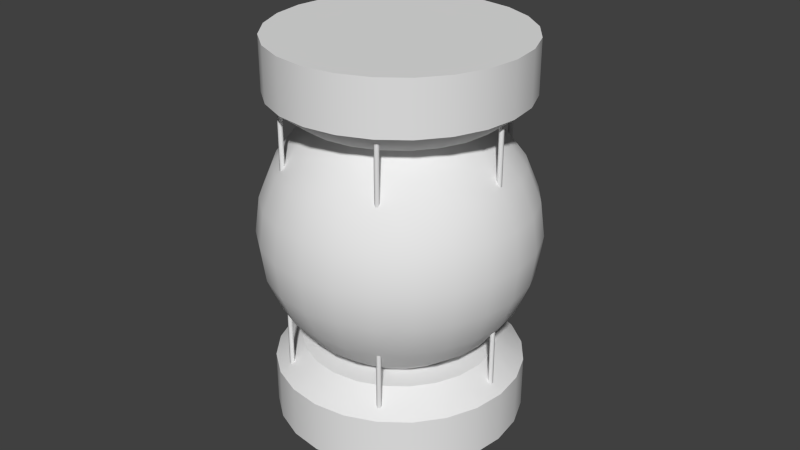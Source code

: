 # Source: spectro.blend  (saved by Blender 2.69.0; exported with 4.5.12 LTS)
import bpy
from mathutils import Matrix  # noqa: F401  (used for matrix-valued properties, if any)

bpy.ops.wm.read_factory_settings(use_empty=True)
scene = bpy.context.scene
scene.name = 'Scene'

# ---- collections
col_collection_1 = bpy.data.collections.new('Collection 1'); scene.collection.children.link(col_collection_1)

# ---- world
world_world = bpy.data.worlds.new('World'); scene.world = world_world
world_world.color = (0.05088, 0.05088, 0.05088)
world_world.use_sun_shadow = False
world_world.sun_shadow_jitter_overblur = 0.0
world_world.cycles.sampling_method = 'MANUAL'
world_world.cycles.sample_map_resolution = 256

# ---- meshes
me_cylinder_004 = bpy.data.meshes.new('Cylinder.004')
me_cylinder_004.from_pydata([(0.9, 0.02, -1.25), (0.9, 0.02, 1.25), (0.9173, 0.01, -1.25), (0.9173, 0.01, 1.25), (0.9173, -0.01, -1.25), (0.9173, -0.01, 1.25), (0.9, -0.02, -1.25), (0.9, -0.02, 1.25), (0.8827, -0.01, -1.25), (0.8827, -0.01, 1.25), (0.8827, 0.01, -1.25), (0.8827, 0.01, 1.25)], [], [(0, 1, 3, 2), (2, 3, 5, 4), (4, 5, 7, 6), (6, 7, 9, 8), (10, 11, 1, 0), (8, 9, 11, 10)])
me_cylinder_004.polygons.foreach_set('use_smooth', [True] * 6)
_uv = me_cylinder_004.uv_layers.new(name='UV coord')
_uv.uv.foreach_set('vector', [0.05153, 0.6973, 0.9644, 0.7217, 0.9643, 0.723, 0.0515, 0.6987, 0.0515, 0.6987, 0.9643, 0.723, 0.9642, 0.7255, 0.05143, 0.7012, 0.05143, 0.7012, 0.9642, 0.7255, 0.9642, 0.7268, 0.0514, 0.7025, 0.0514, 0.7025, 0.9642, 0.7268, 0.9642, 0.7256, 0.05143, 0.7012, 0.0515, 0.6986, 0.9643, 0.7229, 0.9644, 0.7217, 0.05153, 0.6973, 0.05143, 0.7012, 0.9642, 0.7256, 0.9643, 0.7229, 0.0515, 0.6986])
me_cylinder_004.use_remesh_preserve_volume = False
me_cylinder_004.use_remesh_preserve_attributes = False
me_cylinder_004.use_mirror_vertex_groups = False
me_cylinder_004.update()
me_cylinder_003 = bpy.data.meshes.new('Cylinder.003')
me_cylinder_003.from_pydata([(4.381e-09, 0.7795, 0.9526), (0.0, 1.0, 1.12), (0.2018, 0.753, 0.9526), (0.2588, 0.9659, 1.12), (0.3898, 0.6751, 0.9526), (0.5, 0.866, 1.12), (0.5512, 0.5512, 0.9526), (0.7071, 0.7071, 1.12), (0.6751, 0.3898, 0.9526), (0.866, 0.5, 1.12), (0.753, 0.2018, 0.9526), (0.9659, 0.2588, 1.12), (0.7795, 3.093e-08, 0.9526), (1.0, 7.55e-08, 1.12), (0.753, -0.2018, 0.9526), (0.9659, -0.2588, 1.12), (0.6751, -0.3898, 0.9526), (0.866, -0.5, 1.12), (0.5512, -0.5512, 0.9526), (0.7071, -0.7071, 1.12), (0.3898, -0.6751, 0.9526), (0.5, -0.866, 1.12), (0.2018, -0.753, 0.9526), (0.2588, -0.9659, 1.12), (3.079e-07, -0.7795, 0.9526), (3.894e-07, -1.0, 1.12), (-0.2018, -0.753, 0.9526), (-0.2588, -0.9659, 1.12), (-0.3898, -0.6751, 0.9526), (-0.5, -0.866, 1.12), (-0.5512, -0.5512, 0.9526), (-0.7071, -0.7071, 1.12), (-0.6751, -0.3898, 0.9526), (-0.866, -0.5, 1.12), (-0.753, -0.2018, 0.9526), (-0.9659, -0.2588, 1.12), (-0.7795, -3.903e-07, 0.9526), (-1.0, -4.649e-07, 1.12), (-0.753, 0.2018, 0.9526), (-0.9659, 0.2588, 1.12), (-0.6751, 0.3898, 0.9526), (-0.866, 0.5, 1.12), (-0.5512, 0.5512, 0.9526), (-0.7071, 0.7071, 1.12), (-0.3898, 0.6751, 0.9526), (-0.5, 0.866, 1.12), (-0.2018, 0.753, 0.9526), (-0.2588, 0.9659, 1.12), (-2.235e-08, 1.0, 1.543), (0.2588, 0.9659, 1.543), (0.5, 0.866, 1.543), (0.7071, 0.7071, 1.543), (0.866, 0.5, 1.543), (0.9659, 0.2588, 1.543), (1.0, 7.55e-08, 1.543), (0.9659, -0.2588, 1.543), (0.866, -0.5, 1.543), (0.7071, -0.7071, 1.543), (0.5, -0.866, 1.543), (0.2588, -0.9659, 1.543), (3.671e-07, -1.0, 1.543), (-0.2588, -0.9659, 1.543), (-0.5, -0.866, 1.543), (-0.7071, -0.7071, 1.543), (-0.866, -0.5, 1.543), (-0.9659, -0.2588, 1.543), (-1.0, -4.649e-07, 1.543), (-0.9659, 0.2588, 1.543), (-0.866, 0.5, 1.543), (-0.7071, 0.7071, 1.543), (-0.5, 0.866, 1.543), (-0.2588, 0.9659, 1.543), (4.381e-09, 0.7795, -0.9526), (0.0, 1.0, -1.12), (0.2018, 0.753, -0.9526), (0.2588, 0.9659, -1.12), (0.3898, 0.6751, -0.9526), (0.5, 0.866, -1.12), (0.5512, 0.5512, -0.9526), (0.7071, 0.7071, -1.12), (0.6751, 0.3898, -0.9526), (0.866, 0.5, -1.12), (0.753, 0.2018, -0.9526), (0.9659, 0.2588, -1.12), (0.7795, 3.093e-08, -0.9526), (1.0, 7.55e-08, -1.12), (0.753, -0.2018, -0.9526), (0.9659, -0.2588, -1.12), (0.6751, -0.3898, -0.9526), (0.866, -0.5, -1.12), (0.5512, -0.5512, -0.9526), (0.7071, -0.7071, -1.12), (0.3898, -0.6751, -0.9526), (0.5, -0.866, -1.12), (0.2018, -0.753, -0.9526), (0.2588, -0.9659, -1.12), (3.079e-07, -0.7795, -0.9526), (3.894e-07, -1.0, -1.12), (-0.2018, -0.753, -0.9526), (-0.2588, -0.9659, -1.12), (-0.3898, -0.6751, -0.9526), (-0.5, -0.866, -1.12), (-0.5512, -0.5512, -0.9526), (-0.7071, -0.7071, -1.12), (-0.6751, -0.3898, -0.9526), (-0.866, -0.5, -1.12), (-0.753, -0.2018, -0.9526), (-0.9659, -0.2588, -1.12), (-0.7795, -3.903e-07, -0.9526), (-1.0, -4.649e-07, -1.12), (-0.753, 0.2018, -0.9526), (-0.9659, 0.2588, -1.12), (-0.6751, 0.3898, -0.9526), (-0.866, 0.5, -1.12), (-0.5512, 0.5512, -0.9526), (-0.7071, 0.7071, -1.12), (-0.3898, 0.6751, -0.9526), (-0.5, 0.866, -1.12), (-0.2018, 0.753, -0.9526), (-0.2588, 0.9659, -1.12), (-2.235e-08, 1.0, -1.543), (0.2588, 0.9659, -1.543), (0.5, 0.866, -1.543), (0.7071, 0.7071, -1.543), (0.866, 0.5, -1.543), (0.9659, 0.2588, -1.543), (1.0, 7.55e-08, -1.543), (0.9659, -0.2588, -1.543), (0.866, -0.5, -1.543), (0.7071, -0.7071, -1.543), (0.5, -0.866, -1.543), (0.2588, -0.9659, -1.543), (3.671e-07, -1.0, -1.543), (-0.2588, -0.9659, -1.543), (-0.5, -0.866, -1.543), (-0.7071, -0.7071, -1.543), (-0.866, -0.5, -1.543), (-0.9659, -0.2588, -1.543), (-1.0, -4.649e-07, -1.543), (-0.9659, 0.2588, -1.543), (-0.866, 0.5, -1.543), (-0.7071, 0.7071, -1.543), (-0.5, 0.866, -1.543), (-0.2588, 0.9659, -1.543)], [], [(0, 1, 3, 2), (2, 3, 5, 4), (4, 5, 7, 6), (6, 7, 9, 8), (8, 9, 11, 10), (10, 11, 13, 12), (12, 13, 15, 14), (14, 15, 17, 16), (16, 17, 19, 18), (18, 19, 21, 20), (20, 21, 23, 22), (22, 23, 25, 24), (24, 25, 27, 26), (26, 27, 29, 28), (28, 29, 31, 30), (30, 31, 33, 32), (32, 33, 35, 34), (34, 35, 37, 36), (36, 37, 39, 38), (38, 39, 41, 40), (40, 41, 43, 42), (42, 43, 45, 44), (7, 5, 50, 51), (46, 47, 1, 0), (44, 45, 47, 46), (0, 2, 4, 6, 8, 10, 12, 14, 16, 18, 20, 22, 24, 26, 28, 30, 32, 34, 36, 38, 40, 42, 44, 46), (49, 48, 71, 70, 69, 68, 67, 66, 65, 64, 63, 62, 61, 60, 59, 58, 57, 56, 55, 54, 53, 52, 51, 50), (29, 27, 61, 62), (35, 33, 64, 65), (13, 11, 53, 54), (41, 39, 67, 68), (19, 17, 56, 57), (47, 45, 70, 71), (25, 23, 59, 60), (9, 7, 51, 52), (31, 29, 62, 63), (37, 35, 65, 66), (15, 13, 54, 55), (43, 41, 68, 69), (21, 19, 57, 58), (1, 47, 71, 48), (5, 3, 49, 50), (27, 25, 60, 61), (11, 9, 52, 53), (33, 31, 63, 64), (39, 37, 66, 67), (3, 1, 48, 49), (17, 15, 55, 56), (45, 43, 69, 70), (23, 21, 58, 59), (72, 74, 75, 73), (74, 76, 77, 75), (76, 78, 79, 77), (78, 80, 81, 79), (80, 82, 83, 81), (82, 84, 85, 83), (84, 86, 87, 85), (86, 88, 89, 87), (88, 90, 91, 89), (90, 92, 93, 91), (92, 94, 95, 93), (94, 96, 97, 95), (96, 98, 99, 97), (98, 100, 101, 99), (100, 102, 103, 101), (102, 104, 105, 103), (104, 106, 107, 105), (106, 108, 109, 107), (108, 110, 111, 109), (110, 112, 113, 111), (112, 114, 115, 113), (114, 116, 117, 115), (79, 123, 122, 77), (118, 72, 73, 119), (116, 118, 119, 117), (72, 118, 116, 114, 112, 110, 108, 106, 104, 102, 100, 98, 96, 94, 92, 90, 88, 86, 84, 82, 80, 78, 76, 74), (121, 122, 123, 124, 125, 126, 127, 128, 129, 130, 131, 132, 133, 134, 135, 136, 137, 138, 139, 140, 141, 142, 143, 120), (101, 134, 133, 99), (107, 137, 136, 105), (85, 126, 125, 83), (113, 140, 139, 111), (91, 129, 128, 89), (119, 143, 142, 117), (97, 132, 131, 95), (81, 124, 123, 79), (103, 135, 134, 101), (109, 138, 137, 107), (87, 127, 126, 85), (115, 141, 140, 113), (93, 130, 129, 91), (73, 120, 143, 119), (77, 122, 121, 75), (99, 133, 132, 97), (83, 125, 124, 81), (105, 136, 135, 103), (111, 139, 138, 109), (75, 121, 120, 73), (89, 128, 127, 87), (117, 142, 141, 115), (95, 131, 130, 93)])
me_cylinder_003.polygons.foreach_set('use_smooth', [True] * 100)
_uv = me_cylinder_003.uv_layers.new(name='UVMap')
_uv.uv.foreach_set('vector', [0.7449, 0.7391, 0.7192, 0.7053, 0.755, 0.6844, 0.7711, 0.7237, 0.7711, 0.7237, 0.755, 0.6844, 0.795, 0.6735, 0.8004, 0.7156, 0.8004, 0.7156, 0.795, 0.6735, 0.8364, 0.6734, 0.8307, 0.7154, 0.8307, 0.7154, 0.8364, 0.6734, 0.8764, 0.684, 0.86, 0.7231, 0.86, 0.7231, 0.8764, 0.684, 0.9123, 0.7047, 0.8863, 0.7382, 0.8863, 0.7382, 0.9123, 0.7047, 0.9416, 0.734, 0.9077, 0.7597, 0.9077, 0.7597, 0.9416, 0.734, 0.9624, 0.77, 0.923, 0.786, 0.923, 0.786, 0.9624, 0.77, 0.9731, 0.8101, 0.9309, 0.8154, 0.9309, 0.8154, 0.9731, 0.8101, 0.9731, 0.8517, 0.9309, 0.8458, 0.9309, 0.8458, 0.9731, 0.8517, 0.9624, 0.8918, 0.9231, 0.8753, 0.9231, 0.8753, 0.9624, 0.8918, 0.9416, 0.9279, 0.9079, 0.9017, 0.9079, 0.9017, 0.9416, 0.9279, 0.9121, 0.9573, 0.8864, 0.9233, 0.8864, 0.9233, 0.9121, 0.9573, 0.8761, 0.9781, 0.8601, 0.9386, 0.8601, 0.9386, 0.8761, 0.9781, 0.8359, 0.9888, 0.8306, 0.9466, 0.8306, 0.9466, 0.8359, 0.9888, 0.7944, 0.9888, 0.8002, 0.9466, 0.8002, 0.9466, 0.7944, 0.9888, 0.7542, 0.978, 0.7708, 0.9388, 0.7708, 0.9388, 0.7542, 0.978, 0.7183, 0.9572, 0.7445, 0.9237, 0.7445, 0.9237, 0.7183, 0.9572, 0.689, 0.9278, 0.723, 0.9022, 0.723, 0.9022, 0.689, 0.9278, 0.6684, 0.8918, 0.7078, 0.8759, 0.7078, 0.8759, 0.6684, 0.8918, 0.6579, 0.8517, 0.7, 0.8466, 0.7, 0.8466, 0.6579, 0.8517, 0.6582, 0.8102, 0.7001, 0.8163, 0.7001, 0.8163, 0.6582, 0.8102, 0.6691, 0.7703, 0.7081, 0.787, 0.3775, 0.381, 0.4167, 0.381, 0.4167, 0.5177, 0.3775, 0.5177, 0.7235, 0.7608, 0.6899, 0.7347, 0.7192, 0.7053, 0.7449, 0.7391, 0.7081, 0.787, 0.6691, 0.7703, 0.6899, 0.7347, 0.7235, 0.7608, 0.7449, 0.7391, 0.7711, 0.7237, 0.8004, 0.7156, 0.8307, 0.7154, 0.86, 0.7231, 0.8863, 0.7382, 0.9077, 0.7597, 0.923, 0.786, 0.9309, 0.8154, 0.9309, 0.8458, 0.9231, 0.8753, 0.9079, 0.9017, 0.8864, 0.9233, 0.8601, 0.9386, 0.8306, 0.9466, 0.8002, 0.9466, 0.7708, 0.9388, 0.7445, 0.9237, 0.723, 0.9022, 0.7078, 0.8759, 0.7, 0.8466, 0.7001, 0.8163, 0.7081, 0.787, 0.7235, 0.7608, 0.2376, 0.9744, 0.1994, 0.9846, 0.1598, 0.9846, 0.1215, 0.9744, 0.08717, 0.9546, 0.05916, 0.9266, 0.03935, 0.8922, 0.02909, 0.854, 0.02909, 0.8144, 0.03935, 0.7761, 0.05916, 0.7418, 0.08717, 0.7138, 0.1215, 0.6939, 0.1598, 0.6837, 0.1994, 0.6837, 0.2376, 0.694, 0.272, 0.7138, 0.3, 0.7418, 0.3198, 0.7761, 0.33, 0.8144, 0.33, 0.854, 0.3198, 0.8922, 0.3, 0.9266, 0.272, 0.9546, 0.8871, 0.381, 0.9263, 0.381, 0.9263, 0.5177, 0.8871, 0.5177, 0.7695, 0.381, 0.8087, 0.381, 0.8087, 0.5177, 0.7695, 0.5177, 0.2599, 0.381, 0.2991, 0.381, 0.2991, 0.5177, 0.2599, 0.5177, 0.6519, 0.381, 0.6911, 0.381, 0.6911, 0.5177, 0.6519, 0.5177, 0.1423, 0.381, 0.1815, 0.381, 0.1815, 0.5177, 0.1423, 0.5177, 0.5343, 0.381, 0.5735, 0.381, 0.5735, 0.5177, 0.5343, 0.5177, 0.02473, 0.381, 0.06393, 0.381, 0.06393, 0.5177, 0.02473, 0.5177, 0.3383, 0.381, 0.3775, 0.381, 0.3775, 0.5177, 0.3383, 0.5177, 0.8479, 0.381, 0.8871, 0.381, 0.8871, 0.5177, 0.8479, 0.5177, 0.7303, 0.381, 0.7695, 0.381, 0.7695, 0.5177, 0.7303, 0.5177, 0.2207, 0.381, 0.2599, 0.381, 0.2599, 0.5177, 0.2207, 0.5177, 0.6127, 0.381, 0.6519, 0.381, 0.6519, 0.5177, 0.6127, 0.5177, 0.1031, 0.381, 0.1423, 0.381, 0.1423, 0.5177, 0.1031, 0.5177, 0.4951, 0.381, 0.5343, 0.381, 0.5343, 0.5177, 0.4951, 0.5177, 0.4167, 0.381, 0.4559, 0.381, 0.4559, 0.5177, 0.4167, 0.5177, 0.9263, 0.381, 0.9655, 0.381, 0.9655, 0.5177, 0.9263, 0.5177, 0.2991, 0.381, 0.3383, 0.381, 0.3383, 0.5177, 0.2991, 0.5177, 0.8087, 0.381, 0.8479, 0.381, 0.8479, 0.5177, 0.8087, 0.5177, 0.6911, 0.381, 0.7303, 0.381, 0.7303, 0.5177, 0.6911, 0.5177, 0.4559, 0.381, 0.4951, 0.381, 0.4951, 0.5177, 0.4559, 0.5177, 0.1815, 0.381, 0.2207, 0.381, 0.2207, 0.5177, 0.1815, 0.5177, 0.5735, 0.381, 0.6127, 0.381, 0.6127, 0.5177, 0.5735, 0.5177, 0.06393, 0.381, 0.1031, 0.381, 0.1031, 0.5177, 0.06393, 0.5177, 0.3988, 0.9285, 0.4213, 0.9059, 0.4569, 0.9326, 0.4264, 0.9636, 0.4213, 0.9059, 0.437, 0.8782, 0.4784, 0.8949, 0.4569, 0.9326, 0.437, 0.8782, 0.4452, 0.8472, 0.4896, 0.8529, 0.4784, 0.8949, 0.4452, 0.8472, 0.4456, 0.8153, 0.4898, 0.8094, 0.4896, 0.8529, 0.4456, 0.8153, 0.4376, 0.7844, 0.4788, 0.7673, 0.4898, 0.8094, 0.4376, 0.7844, 0.4219, 0.7567, 0.4572, 0.7294, 0.4788, 0.7673, 0.4219, 0.7567, 0.3995, 0.734, 0.4265, 0.6985, 0.4572, 0.7294, 0.3995, 0.734, 0.3719, 0.7179, 0.3888, 0.6766, 0.4265, 0.6985, 0.3719, 0.7179, 0.3412, 0.7096, 0.3467, 0.6653, 0.3888, 0.6766, 0.3412, 0.7096, 0.3092, 0.7095, 0.3031, 0.6652, 0.3467, 0.6653, 0.3092, 0.7095, 0.2783, 0.7177, 0.2609, 0.6765, 0.3031, 0.6652, 0.2783, 0.7177, 0.2506, 0.7337, 0.2231, 0.6983, 0.2609, 0.6765, 0.2506, 0.7337, 0.228, 0.7563, 0.1922, 0.7292, 0.2231, 0.6983, 0.228, 0.7563, 0.2119, 0.784, 0.1704, 0.7671, 0.1922, 0.7292, 0.2119, 0.784, 0.2035, 0.8149, 0.1591, 0.8093, 0.1704, 0.7671, 0.2035, 0.8149, 0.2035, 0.8469, 0.1591, 0.853, 0.1591, 0.8093, 0.2035, 0.8469, 0.2117, 0.8779, 0.1704, 0.8953, 0.1591, 0.853, 0.2117, 0.8779, 0.2276, 0.9056, 0.1922, 0.9331, 0.1704, 0.8953, 0.2276, 0.9056, 0.2501, 0.9283, 0.2231, 0.964, 0.1922, 0.9331, 0.2501, 0.9283, 0.2778, 0.9444, 0.261, 0.9858, 0.2231, 0.964, 0.2778, 0.9444, 0.3086, 0.9527, 0.3031, 0.997, 0.261, 0.9858, 0.3086, 0.9527, 0.3405, 0.9527, 0.3467, 0.9969, 0.3031, 0.997, 0.3714, 0.5183, 0.3714, 0.3813, 0.4158, 0.3813, 0.4158, 0.5183, 0.3713, 0.9445, 0.3988, 0.9285, 0.4264, 0.9636, 0.3888, 0.9855, 0.3405, 0.9527, 0.3713, 0.9445, 0.3888, 0.9855, 0.3467, 0.9969, 0.3988, 0.9285, 0.3713, 0.9445, 0.3405, 0.9527, 0.3086, 0.9527, 0.2778, 0.9444, 0.2501, 0.9283, 0.2276, 0.9056, 0.2117, 0.8779, 0.2035, 0.8469, 0.2035, 0.8149, 0.2119, 0.784, 0.228, 0.7563, 0.2506, 0.7337, 0.2783, 0.7177, 0.3092, 0.7095, 0.3412, 0.7096, 0.3719, 0.7179, 0.3995, 0.734, 0.4219, 0.7567, 0.4376, 0.7844, 0.4456, 0.8153, 0.4452, 0.8472, 0.437, 0.8782, 0.4213, 0.9059, 0.6013, 0.676, 0.6408, 0.6865, 0.6761, 0.707, 0.705, 0.7358, 0.7255, 0.7712, 0.736, 0.8107, 0.736, 0.8515, 0.7255, 0.891, 0.705, 0.9264, 0.6761, 0.9553, 0.6408, 0.9757, 0.6013, 0.9863, 0.5604, 0.9863, 0.521, 0.9757, 0.4856, 0.9553, 0.4567, 0.9264, 0.4363, 0.891, 0.4257, 0.8515, 0.4257, 0.8107, 0.4363, 0.7712, 0.4567, 0.7358, 0.4856, 0.707, 0.521, 0.6865, 0.5604, 0.676, 0.9488, 0.5183, 0.9488, 0.3813, 0.9932, 0.3813, 0.9932, 0.5183, 0.8156, 0.5183, 0.8156, 0.3813, 0.86, 0.3813, 0.86, 0.5183, 0.2382, 0.5183, 0.2382, 0.3813, 0.2826, 0.3813, 0.2826, 0.5183, 0.6823, 0.5183, 0.6823, 0.3813, 0.7267, 0.3813, 0.7267, 0.5183, 0.1049, 0.5183, 0.1049, 0.3813, 0.1493, 0.3813, 0.1493, 0.5183, 0.5491, 0.5183, 0.5491, 0.3813, 0.5935, 0.3813, 0.5935, 0.5183, -0.02835, 0.5183, -0.02835, 0.3813, 0.01607, 0.3813, 0.01607, 0.5183, 0.327, 0.5183, 0.327, 0.3813, 0.3714, 0.3813, 0.3714, 0.5183, 0.9044, 0.5183, 0.9044, 0.3813, 0.9488, 0.3813, 0.9488, 0.5183, 0.7712, 0.5183, 0.7712, 0.3813, 0.8156, 0.3813, 0.8156, 0.5183, 0.1937, 0.5183, 0.1937, 0.3813, 0.2382, 0.3813, 0.2382, 0.5183, 0.6379, 0.5183, 0.6379, 0.3813, 0.6823, 0.3813, 0.6823, 0.5183, 0.06049, 0.5183, 0.06049, 0.3813, 0.1049, 0.3813, 0.1049, 0.5183, 0.5047, 0.5183, 0.5047, 0.3813, 0.5491, 0.3813, 0.5491, 0.5183, 0.4158, 0.5183, 0.4158, 0.3813, 0.4602, 0.3813, 0.4602, 0.5183, 0.9932, 0.5183, 0.9932, 0.3813, 1.038, 0.3813, 1.038, 0.5183, 0.2826, 0.5183, 0.2826, 0.3813, 0.327, 0.3813, 0.327, 0.5183, 0.86, 0.5183, 0.86, 0.3813, 0.9044, 0.3813, 0.9044, 0.5183, 0.7267, 0.5183, 0.7267, 0.3813, 0.7712, 0.3813, 0.7712, 0.5183, 0.4602, 0.5183, 0.4602, 0.3813, 0.5047, 0.3813, 0.5047, 0.5183, 0.1493, 0.5183, 0.1493, 0.3813, 0.1937, 0.3813, 0.1937, 0.5183, 0.5935, 0.5183, 0.5935, 0.3813, 0.6379, 0.3813, 0.6379, 0.5183, 0.01607, 0.5183, 0.01607, 0.3813, 0.06049, 0.3813, 0.06049, 0.5183])
me_cylinder_003.use_remesh_preserve_volume = False
me_cylinder_003.use_remesh_preserve_attributes = False
me_cylinder_003.use_mirror_vertex_groups = False
me_cylinder_003.update()
me_sphere = bpy.data.meshes.new('Sphere')
me_sphere.from_pydata([(-0.55, 0.0, 0.9526), (-0.7778, 0.0, 0.7778), (-0.9526, 0.0, 0.55), (-1.063, 0.0, 0.2847), (-1.1, 0.0, 8.305e-08), (-1.063, 0.0, -0.2847), (-0.9526, 0.0, -0.55), (-0.7778, 0.0, -0.7778), (-0.55, 0.0, -0.9526), (-0.5313, 0.1424, 0.9526), (-0.7513, 0.2013, 0.7778), (-0.9202, 0.2466, 0.55), (-1.026, 0.275, 0.2847), (-1.063, 0.2847, 8.305e-08), (-1.026, 0.275, -0.2847), (-0.9202, 0.2466, -0.55), (-0.7513, 0.2013, -0.7778), (-0.5313, 0.1424, -0.9526), (-0.4763, 0.275, 0.9526), (-0.6736, 0.3889, 0.7778), (-0.825, 0.4763, 0.55), (-0.9202, 0.5313, 0.2847), (-0.9526, 0.55, 8.305e-08), (-0.9202, 0.5313, -0.2847), (-0.825, 0.4763, -0.55), (-0.6736, 0.3889, -0.7778), (-0.4763, 0.275, -0.9526), (-0.3889, 0.3889, 0.9526), (-0.55, 0.55, 0.7778), (-0.6736, 0.6736, 0.55), (-0.7513, 0.7513, 0.2847), (-0.7778, 0.7778, 8.305e-08), (-0.7513, 0.7513, -0.2847), (-0.6736, 0.6736, -0.55), (-0.55, 0.55, -0.7778), (-0.3889, 0.3889, -0.9526), (-0.275, 0.4763, 0.9526), (-0.3889, 0.6736, 0.7778), (-0.4763, 0.825, 0.55), (-0.5313, 0.9202, 0.2847), (-0.55, 0.9526, 8.305e-08), (-0.5313, 0.9202, -0.2847), (-0.4763, 0.825, -0.55), (-0.3889, 0.6736, -0.7778), (-0.275, 0.4763, -0.9526), (-0.1424, 0.5313, 0.9526), (-0.2013, 0.7513, 0.7778), (-0.2466, 0.9202, 0.55), (-0.275, 1.026, 0.2847), (-0.2847, 1.063, 8.305e-08), (-0.275, 1.026, -0.2847), (-0.2466, 0.9202, -0.55), (-0.2013, 0.7513, -0.7778), (-0.1424, 0.5313, -0.9526), (-2.828e-07, 0.55, 0.9526), (-2.381e-07, 0.7778, 0.7778), (-2.53e-07, 0.9526, 0.55), (-1.338e-07, 1.063, 0.2847), (-1.636e-07, 1.1, 8.305e-08), (-2.232e-07, 1.063, -0.2847), (-2.53e-07, 0.9526, -0.55), (-2.083e-07, 0.7778, -0.7778), (-2.977e-07, 0.55, -0.9526), (0.1424, 0.5313, 0.9526), (0.2013, 0.7513, 0.7778), (0.2466, 0.9202, 0.55), (0.275, 1.026, 0.2847), (0.2847, 1.063, 8.305e-08), (0.275, 1.026, -0.2847), (0.2466, 0.9202, -0.55), (0.2013, 0.7513, -0.7778), (0.1424, 0.5313, -0.9526), (0.275, 0.4763, 0.9526), (0.3889, 0.6736, 0.7778), (0.4763, 0.825, 0.55), (0.5313, 0.9202, 0.2847), (0.55, 0.9526, 8.305e-08), (0.5313, 0.9202, -0.2847), (0.4763, 0.825, -0.55), (0.3889, 0.6736, -0.7778), (0.275, 0.4763, -0.9526), (0.3889, 0.3889, 0.9526), (0.55, 0.55, 0.7778), (0.6736, 0.6736, 0.55), (0.7513, 0.7513, 0.2847), (0.7778, 0.7778, 8.305e-08), (0.7513, 0.7513, -0.2847), (0.6736, 0.6736, -0.55), (0.55, 0.55, -0.7778), (0.3889, 0.3889, -0.9526), (0.4763, 0.275, 0.9526), (0.6736, 0.3889, 0.7778), (0.825, 0.4763, 0.55), (0.9202, 0.5313, 0.2847), (0.9526, 0.55, 8.305e-08), (0.9202, 0.5313, -0.2847), (0.825, 0.4763, -0.55), (0.6736, 0.3889, -0.7778), (0.4763, 0.275, -0.9526), (0.5313, 0.1424, 0.9526), (0.7513, 0.2013, 0.7778), (0.9202, 0.2466, 0.55), (1.026, 0.275, 0.2847), (1.063, 0.2847, 8.305e-08), (1.026, 0.275, -0.2847), (0.9202, 0.2466, -0.55), (0.7513, 0.2013, -0.7778), (0.5313, 0.1424, -0.9526), (0.55, -2.897e-07, 0.9526), (0.7778, -4.089e-07, 0.7778), (0.9526, -3.791e-07, 0.55), (1.063, -6.175e-07, 0.2847), (1.1, -5.281e-07, 8.305e-08), (1.063, -5.877e-07, -0.2847), (0.9526, -3.791e-07, -0.55), (0.7778, -4.238e-07, -0.7778), (0.55, -2.748e-07, -0.9526), (0.5313, -0.1424, 0.9526), (0.7513, -0.2013, 0.7778), (0.9202, -0.2466, 0.55), (1.026, -0.275, 0.2847), (1.063, -0.2847, 8.305e-08), (1.026, -0.275, -0.2847), (0.9202, -0.2466, -0.55), (0.7513, -0.2013, -0.7778), (0.5313, -0.1424, -0.9526), (0.4763, -0.275, 0.9526), (0.6736, -0.3889, 0.7778), (0.825, -0.4763, 0.55), (0.9202, -0.5313, 0.2847), (0.9526, -0.55, 8.305e-08), (0.9202, -0.5313, -0.2847), (0.825, -0.4763, -0.55), (0.6736, -0.3889, -0.7778), (0.4763, -0.275, -0.9526), (0.3889, -0.3889, 0.9526), (0.55, -0.55, 0.7778), (0.6736, -0.6736, 0.55), (0.7513, -0.7513, 0.2847), (0.7778, -0.7778, 8.305e-08), (0.7513, -0.7513, -0.2847), (0.6736, -0.6736, -0.55), (0.55, -0.55, -0.7778), (0.3889, -0.3889, -0.9526), (0.275, -0.4763, 0.9526), (0.3889, -0.6736, 0.7778), (0.4763, -0.825, 0.55), (0.5313, -0.9202, 0.2847), (0.55, -0.9526, 8.305e-08), (0.5313, -0.9202, -0.2847), (0.4763, -0.825, -0.55), (0.3889, -0.6736, -0.7778), (0.275, -0.4763, -0.9526), (0.1423, -0.5313, 0.9526), (0.2013, -0.7513, 0.7778), (0.2466, -0.9202, 0.55), (0.275, -1.026, 0.2847), (0.2847, -1.063, 8.305e-08), (0.275, -1.026, -0.2847), (0.2466, -0.9202, -0.55), (0.2013, -0.7513, -0.7778), (0.1423, -0.5313, -0.9526), (-7.746e-07, -0.55, 0.9526), (-9.534e-07, -0.7778, 0.7778), (-9.683e-07, -0.9526, 0.55), (-1.266e-06, -1.063, 0.2847), (-1.147e-06, -1.1, 8.305e-08), (-1.207e-06, -1.063, -0.2847), (-9.683e-07, -0.9526, -0.55), (-1.013e-06, -0.7778, -0.7778), (-7.597e-07, -0.55, -0.9526), (-0.1424, -0.5313, 0.9526), (-0.2013, -0.7513, 0.7778), (-0.2466, -0.9202, 0.55), (-0.275, -1.026, 0.2847), (-0.2847, -1.063, 8.305e-08), (-0.275, -1.026, -0.2847), (-0.2466, -0.9202, -0.55), (-0.2013, -0.7513, -0.7778), (-0.1424, -0.5313, -0.9526), (-0.275, -0.4763, 0.9526), (-0.3889, -0.6736, 0.7778), (-0.4763, -0.825, 0.55), (-0.5313, -0.9202, 0.2847), (-0.55, -0.9526, 8.305e-08), (-0.5313, -0.9202, -0.2847), (-0.4763, -0.825, -0.55), (-0.3889, -0.6736, -0.7778), (-0.275, -0.4763, -0.9526), (-0.3889, -0.3889, 0.9526), (-0.55, -0.55, 0.7778), (-0.6736, -0.6736, 0.55), (-0.7513, -0.7513, 0.2847), (-0.7778, -0.7778, 8.305e-08), (-0.7513, -0.7513, -0.2847), (-0.6736, -0.6736, -0.55), (-0.55, -0.55, -0.7778), (-0.3889, -0.3889, -0.9526), (-0.4763, -0.275, 0.9526), (-0.6736, -0.3889, 0.7778), (-0.825, -0.4763, 0.55), (-0.9202, -0.5313, 0.2847), (-0.9526, -0.55, 8.305e-08), (-0.9202, -0.5313, -0.2847), (-0.825, -0.4763, -0.55), (-0.6736, -0.3889, -0.7778), (-0.4763, -0.275, -0.9526), (-0.5313, -0.1423, 0.9526), (-0.7513, -0.2013, 0.7778), (-0.9202, -0.2466, 0.55), (-1.026, -0.275, 0.2847), (-1.063, -0.2847, 8.305e-08), (-1.026, -0.275, -0.2847), (-0.9202, -0.2466, -0.55), (-0.7513, -0.2013, -0.7778), (-0.5313, -0.1424, -0.9526)], [], [(8, 7, 16, 17), (7, 6, 15, 16), (6, 5, 14, 15), (5, 4, 13, 14), (4, 3, 12, 13), (3, 2, 11, 12), (2, 1, 10, 11), (1, 0, 9, 10), (17, 16, 25, 26), (16, 15, 24, 25), (15, 14, 23, 24), (14, 13, 22, 23), (13, 12, 21, 22), (12, 11, 20, 21), (11, 10, 19, 20), (10, 9, 18, 19), (26, 25, 34, 35), (25, 24, 33, 34), (24, 23, 32, 33), (23, 22, 31, 32), (22, 21, 30, 31), (21, 20, 29, 30), (20, 19, 28, 29), (19, 18, 27, 28), (35, 34, 43, 44), (34, 33, 42, 43), (33, 32, 41, 42), (32, 31, 40, 41), (31, 30, 39, 40), (30, 29, 38, 39), (29, 28, 37, 38), (28, 27, 36, 37), (44, 43, 52, 53), (43, 42, 51, 52), (42, 41, 50, 51), (41, 40, 49, 50), (40, 39, 48, 49), (39, 38, 47, 48), (38, 37, 46, 47), (37, 36, 45, 46), (53, 52, 61, 62), (52, 51, 60, 61), (51, 50, 59, 60), (50, 49, 58, 59), (49, 48, 57, 58), (48, 47, 56, 57), (47, 46, 55, 56), (46, 45, 54, 55), (62, 61, 70, 71), (61, 60, 69, 70), (60, 59, 68, 69), (59, 58, 67, 68), (58, 57, 66, 67), (57, 56, 65, 66), (56, 55, 64, 65), (55, 54, 63, 64), (71, 70, 79, 80), (70, 69, 78, 79), (69, 68, 77, 78), (68, 67, 76, 77), (67, 66, 75, 76), (66, 65, 74, 75), (65, 64, 73, 74), (64, 63, 72, 73), (80, 79, 88, 89), (79, 78, 87, 88), (78, 77, 86, 87), (77, 76, 85, 86), (76, 75, 84, 85), (75, 74, 83, 84), (74, 73, 82, 83), (73, 72, 81, 82), (89, 88, 97, 98), (88, 87, 96, 97), (87, 86, 95, 96), (86, 85, 94, 95), (85, 84, 93, 94), (84, 83, 92, 93), (83, 82, 91, 92), (82, 81, 90, 91), (98, 97, 106, 107), (97, 96, 105, 106), (96, 95, 104, 105), (95, 94, 103, 104), (94, 93, 102, 103), (93, 92, 101, 102), (92, 91, 100, 101), (91, 90, 99, 100), (107, 106, 115, 116), (106, 105, 114, 115), (105, 104, 113, 114), (104, 103, 112, 113), (103, 102, 111, 112), (102, 101, 110, 111), (101, 100, 109, 110), (100, 99, 108, 109), (116, 115, 124, 125), (115, 114, 123, 124), (114, 113, 122, 123), (113, 112, 121, 122), (112, 111, 120, 121), (111, 110, 119, 120), (110, 109, 118, 119), (109, 108, 117, 118), (125, 124, 133, 134), (124, 123, 132, 133), (123, 122, 131, 132), (122, 121, 130, 131), (121, 120, 129, 130), (120, 119, 128, 129), (119, 118, 127, 128), (118, 117, 126, 127), (134, 133, 142, 143), (133, 132, 141, 142), (132, 131, 140, 141), (131, 130, 139, 140), (130, 129, 138, 139), (129, 128, 137, 138), (128, 127, 136, 137), (127, 126, 135, 136), (143, 142, 151, 152), (142, 141, 150, 151), (141, 140, 149, 150), (140, 139, 148, 149), (139, 138, 147, 148), (138, 137, 146, 147), (137, 136, 145, 146), (136, 135, 144, 145), (152, 151, 160, 161), (151, 150, 159, 160), (150, 149, 158, 159), (149, 148, 157, 158), (148, 147, 156, 157), (147, 146, 155, 156), (146, 145, 154, 155), (145, 144, 153, 154), (161, 160, 169, 170), (160, 159, 168, 169), (159, 158, 167, 168), (158, 157, 166, 167), (157, 156, 165, 166), (156, 155, 164, 165), (155, 154, 163, 164), (154, 153, 162, 163), (170, 169, 178, 179), (169, 168, 177, 178), (168, 167, 176, 177), (167, 166, 175, 176), (166, 165, 174, 175), (165, 164, 173, 174), (164, 163, 172, 173), (163, 162, 171, 172), (179, 178, 187, 188), (178, 177, 186, 187), (177, 176, 185, 186), (176, 175, 184, 185), (175, 174, 183, 184), (174, 173, 182, 183), (173, 172, 181, 182), (172, 171, 180, 181), (188, 187, 196, 197), (187, 186, 195, 196), (186, 185, 194, 195), (185, 184, 193, 194), (184, 183, 192, 193), (183, 182, 191, 192), (182, 181, 190, 191), (181, 180, 189, 190), (197, 196, 205, 206), (196, 195, 204, 205), (195, 194, 203, 204), (194, 193, 202, 203), (193, 192, 201, 202), (192, 191, 200, 201), (191, 190, 199, 200), (190, 189, 198, 199), (206, 205, 214, 215), (205, 204, 213, 214), (204, 203, 212, 213), (203, 202, 211, 212), (202, 201, 210, 211), (201, 200, 209, 210), (200, 199, 208, 209), (199, 198, 207, 208), (215, 214, 7, 8), (214, 213, 6, 7), (213, 212, 5, 6), (212, 211, 4, 5), (211, 210, 3, 4), (210, 209, 2, 3), (209, 208, 1, 2), (208, 207, 0, 1)])
me_sphere.polygons.foreach_set('use_smooth', [True] * 192)
_uv = me_sphere.uv_layers.new(name='UVMap')
_uv.uv.foreach_set('vector', [0.6925, -0.002381, 0.6925, 0.04575, 0.654, 0.04575, 0.654, -0.002381, 0.6925, 0.04575, 0.6925, 0.09388, 0.654, 0.09388, 0.654, 0.04575, 0.6925, 0.09388, 0.6925, 0.142, 0.654, 0.142, 0.654, 0.09388, 0.6925, 0.142, 0.6925, 0.1901, 0.654, 0.1901, 0.654, 0.142, 0.6925, 0.1901, 0.6925, 0.2383, 0.654, 0.2383, 0.654, 0.1901, 0.6925, 0.2383, 0.6925, 0.2864, 0.654, 0.2864, 0.654, 0.2383, 0.6925, 0.2864, 0.6925, 0.3345, 0.654, 0.3345, 0.654, 0.2864, 0.6925, 0.3345, 0.6925, 0.3827, 0.654, 0.3827, 0.654, 0.3345, 0.654, -0.002381, 0.654, 0.04575, 0.6156, 0.04575, 0.6156, -0.002381, 0.654, 0.04575, 0.654, 0.09388, 0.6156, 0.09388, 0.6156, 0.04575, 0.654, 0.09388, 0.654, 0.142, 0.6156, 0.142, 0.6156, 0.09388, 0.654, 0.142, 0.654, 0.1901, 0.6156, 0.1901, 0.6156, 0.142, 0.654, 0.1901, 0.654, 0.2383, 0.6156, 0.2383, 0.6156, 0.1901, 0.654, 0.2383, 0.654, 0.2864, 0.6156, 0.2864, 0.6156, 0.2383, 0.654, 0.2864, 0.654, 0.3345, 0.6156, 0.3345, 0.6156, 0.2864, 0.654, 0.3345, 0.654, 0.3827, 0.6156, 0.3827, 0.6156, 0.3345, 0.6156, -0.002381, 0.6156, 0.04575, 0.5771, 0.04575, 0.5771, -0.002381, 0.6156, 0.04575, 0.6156, 0.09388, 0.5771, 0.09388, 0.5771, 0.04575, 0.6156, 0.09388, 0.6156, 0.142, 0.5771, 0.142, 0.5771, 0.09388, 0.6156, 0.142, 0.6156, 0.1901, 0.5771, 0.1901, 0.5771, 0.142, 0.6156, 0.1901, 0.6156, 0.2383, 0.5771, 0.2383, 0.5771, 0.1901, 0.6156, 0.2383, 0.6156, 0.2864, 0.5771, 0.2864, 0.5771, 0.2383, 0.6156, 0.2864, 0.6156, 0.3345, 0.5771, 0.3345, 0.5771, 0.2864, 0.6156, 0.3345, 0.6156, 0.3827, 0.5771, 0.3827, 0.5771, 0.3345, 0.5771, -0.002381, 0.5771, 0.04575, 0.5386, 0.04575, 0.5386, -0.002381, 0.5771, 0.04575, 0.5771, 0.09388, 0.5386, 0.09388, 0.5386, 0.04575, 0.5771, 0.09388, 0.5771, 0.142, 0.5386, 0.142, 0.5386, 0.09388, 0.5771, 0.142, 0.5771, 0.1901, 0.5386, 0.1901, 0.5386, 0.142, 0.5771, 0.1901, 0.5771, 0.2383, 0.5386, 0.2383, 0.5386, 0.1901, 0.5771, 0.2383, 0.5771, 0.2864, 0.5386, 0.2864, 0.5386, 0.2383, 0.5771, 0.2864, 0.5771, 0.3345, 0.5386, 0.3345, 0.5386, 0.2864, 0.5771, 0.3345, 0.5771, 0.3827, 0.5386, 0.3827, 0.5386, 0.3345, 0.5386, -0.002381, 0.5386, 0.04575, 0.5001, 0.04575, 0.5001, -0.002381, 0.5386, 0.04575, 0.5386, 0.09388, 0.5001, 0.09388, 0.5001, 0.04575, 0.5386, 0.09388, 0.5386, 0.142, 0.5001, 0.142, 0.5001, 0.09388, 0.5386, 0.142, 0.5386, 0.1901, 0.5001, 0.1901, 0.5001, 0.142, 0.5386, 0.1901, 0.5386, 0.2383, 0.5001, 0.2383, 0.5001, 0.1901, 0.5386, 0.2383, 0.5386, 0.2864, 0.5001, 0.2864, 0.5001, 0.2383, 0.5386, 0.2864, 0.5386, 0.3345, 0.5001, 0.3345, 0.5001, 0.2864, 0.5386, 0.3345, 0.5386, 0.3827, 0.5001, 0.3827, 0.5001, 0.3345, 0.5001, -0.002381, 0.5001, 0.04575, 0.4617, 0.04575, 0.4617, -0.002381, 0.5001, 0.04575, 0.5001, 0.09388, 0.4617, 0.09388, 0.4617, 0.04575, 0.5001, 0.09388, 0.5001, 0.142, 0.4617, 0.142, 0.4617, 0.09388, 0.5001, 0.142, 0.5001, 0.1901, 0.4617, 0.1901, 0.4617, 0.142, 0.5001, 0.1901, 0.5001, 0.2383, 0.4617, 0.2383, 0.4617, 0.1901, 0.5001, 0.2383, 0.5001, 0.2864, 0.4617, 0.2864, 0.4617, 0.2383, 0.5001, 0.2864, 0.5001, 0.3345, 0.4617, 0.3345, 0.4617, 0.2864, 0.5001, 0.3345, 0.5001, 0.3827, 0.4617, 0.3827, 0.4617, 0.3345, 0.4617, -0.002381, 0.4617, 0.04575, 0.4232, 0.04575, 0.4232, -0.002381, 0.4617, 0.04575, 0.4617, 0.09388, 0.4232, 0.09388, 0.4232, 0.04575, 0.4617, 0.09388, 0.4617, 0.142, 0.4232, 0.142, 0.4232, 0.09388, 0.4617, 0.142, 0.4617, 0.1901, 0.4232, 0.1901, 0.4232, 0.142, 0.4617, 0.1901, 0.4617, 0.2383, 0.4232, 0.2383, 0.4232, 0.1901, 0.4617, 0.2383, 0.4617, 0.2864, 0.4232, 0.2864, 0.4232, 0.2383, 0.4617, 0.2864, 0.4617, 0.3345, 0.4232, 0.3345, 0.4232, 0.2864, 0.4617, 0.3345, 0.4617, 0.3827, 0.4232, 0.3827, 0.4232, 0.3345, 0.4232, -0.002381, 0.4232, 0.04575, 0.3847, 0.04575, 0.3847, -0.002381, 0.4232, 0.04575, 0.4232, 0.09388, 0.3847, 0.09388, 0.3847, 0.04575, 0.4232, 0.09388, 0.4232, 0.142, 0.3847, 0.142, 0.3847, 0.09388, 0.4232, 0.142, 0.4232, 0.1901, 0.3847, 0.1901, 0.3847, 0.142, 0.4232, 0.1901, 0.4232, 0.2383, 0.3847, 0.2383, 0.3847, 0.1901, 0.4232, 0.2383, 0.4232, 0.2864, 0.3847, 0.2864, 0.3847, 0.2383, 0.4232, 0.2864, 0.4232, 0.3345, 0.3847, 0.3345, 0.3847, 0.2864, 0.4232, 0.3345, 0.4232, 0.3827, 0.3847, 0.3827, 0.3847, 0.3345, 0.3847, -0.002381, 0.3847, 0.04575, 0.3462, 0.04575, 0.3462, -0.002381, 0.3847, 0.04575, 0.3847, 0.09388, 0.3462, 0.09388, 0.3462, 0.04575, 0.3847, 0.09388, 0.3847, 0.142, 0.3462, 0.142, 0.3462, 0.09388, 0.3847, 0.142, 0.3847, 0.1901, 0.3462, 0.1901, 0.3462, 0.142, 0.3847, 0.1901, 0.3847, 0.2383, 0.3462, 0.2383, 0.3462, 0.1901, 0.3847, 0.2383, 0.3847, 0.2864, 0.3462, 0.2864, 0.3462, 0.2383, 0.3847, 0.2864, 0.3847, 0.3345, 0.3462, 0.3345, 0.3462, 0.2864, 0.3847, 0.3345, 0.3847, 0.3827, 0.3462, 0.3827, 0.3462, 0.3345, 0.3462, -0.002381, 0.3462, 0.04575, 0.3078, 0.04575, 0.3078, -0.002381, 0.3462, 0.04575, 0.3462, 0.09388, 0.3078, 0.09388, 0.3078, 0.04575, 0.3462, 0.09388, 0.3462, 0.142, 0.3078, 0.142, 0.3078, 0.09388, 0.3462, 0.142, 0.3462, 0.1901, 0.3078, 0.1901, 0.3078, 0.142, 0.3462, 0.1901, 0.3462, 0.2383, 0.3078, 0.2383, 0.3078, 0.1901, 0.3462, 0.2383, 0.3462, 0.2864, 0.3078, 0.2864, 0.3078, 0.2383, 0.3462, 0.2864, 0.3462, 0.3345, 0.3078, 0.3345, 0.3078, 0.2864, 0.3462, 0.3345, 0.3462, 0.3827, 0.3078, 0.3827, 0.3078, 0.3345, 0.3078, -0.002381, 0.3078, 0.04575, 0.2693, 0.04575, 0.2693, -0.002381, 0.3078, 0.04575, 0.3078, 0.09388, 0.2693, 0.09388, 0.2693, 0.04575, 0.3078, 0.09388, 0.3078, 0.142, 0.2693, 0.142, 0.2693, 0.09388, 0.3078, 0.142, 0.3078, 0.1901, 0.2693, 0.1901, 0.2693, 0.142, 0.3078, 0.1901, 0.3078, 0.2383, 0.2693, 0.2383, 0.2693, 0.1901, 0.3078, 0.2383, 0.3078, 0.2864, 0.2693, 0.2864, 0.2693, 0.2383, 0.3078, 0.2864, 0.3078, 0.3345, 0.2693, 0.3345, 0.2693, 0.2864, 0.3078, 0.3345, 0.3078, 0.3827, 0.2693, 0.3827, 0.2693, 0.3345, 0.2693, -0.002381, 0.2693, 0.04575, 0.2308, 0.04575, 0.2308, -0.002381, 0.2693, 0.04575, 0.2693, 0.09388, 0.2308, 0.09388, 0.2308, 0.04575, 0.2693, 0.09388, 0.2693, 0.142, 0.2308, 0.142, 0.2308, 0.09388, 0.2693, 0.142, 0.2693, 0.1901, 0.2308, 0.1901, 0.2308, 0.142, 0.2693, 0.1901, 0.2693, 0.2383, 0.2308, 0.2383, 0.2308, 0.1901, 0.2693, 0.2383, 0.2693, 0.2864, 0.2308, 0.2864, 0.2308, 0.2383, 0.2693, 0.2864, 0.2693, 0.3345, 0.2308, 0.3345, 0.2308, 0.2864, 0.2693, 0.3345, 0.2693, 0.3827, 0.2308, 0.3827, 0.2308, 0.3345, 0.2308, -0.002381, 0.2308, 0.04575, 0.1923, 0.04575, 0.1923, -0.002381, 0.2308, 0.04575, 0.2308, 0.09388, 0.1923, 0.09388, 0.1923, 0.04575, 0.2308, 0.09388, 0.2308, 0.142, 0.1923, 0.142, 0.1923, 0.09388, 0.2308, 0.142, 0.2308, 0.1901, 0.1923, 0.1901, 0.1923, 0.142, 0.2308, 0.1901, 0.2308, 0.2383, 0.1923, 0.2383, 0.1923, 0.1901, 0.2308, 0.2383, 0.2308, 0.2864, 0.1923, 0.2864, 0.1923, 0.2383, 0.2308, 0.2864, 0.2308, 0.3345, 0.1923, 0.3345, 0.1923, 0.2864, 0.2308, 0.3345, 0.2308, 0.3827, 0.1923, 0.3827, 0.1923, 0.3345, 0.1923, -0.002381, 0.1923, 0.04575, 0.1539, 0.04575, 0.1539, -0.002381, 0.1923, 0.04575, 0.1923, 0.09388, 0.1539, 0.09388, 0.1539, 0.04575, 0.1923, 0.09388, 0.1923, 0.142, 0.1539, 0.142, 0.1539, 0.09388, 0.1923, 0.142, 0.1923, 0.1901, 0.1539, 0.1901, 0.1539, 0.142, 0.1923, 0.1901, 0.1923, 0.2383, 0.1539, 0.2383, 0.1539, 0.1901, 0.1923, 0.2383, 0.1923, 0.2864, 0.1539, 0.2864, 0.1539, 0.2383, 0.1923, 0.2864, 0.1923, 0.3345, 0.1539, 0.3345, 0.1539, 0.2864, 0.1923, 0.3345, 0.1923, 0.3827, 0.1539, 0.3827, 0.1539, 0.3345, 0.1539, -0.002381, 0.1539, 0.04575, 0.1154, 0.04575, 0.1154, -0.002381, 0.1539, 0.04575, 0.1539, 0.09388, 0.1154, 0.09388, 0.1154, 0.04575, 0.1539, 0.09388, 0.1539, 0.142, 0.1154, 0.142, 0.1154, 0.09388, 0.1539, 0.142, 0.1539, 0.1901, 0.1154, 0.1901, 0.1154, 0.142, 0.1539, 0.1901, 0.1539, 0.2383, 0.1154, 0.2383, 0.1154, 0.1901, 0.1539, 0.2383, 0.1539, 0.2864, 0.1154, 0.2864, 0.1154, 0.2383, 0.1539, 0.2864, 0.1539, 0.3345, 0.1154, 0.3345, 0.1154, 0.2864, 0.1539, 0.3345, 0.1539, 0.3827, 0.1154, 0.3827, 0.1154, 0.3345, 0.1154, -0.002381, 0.1154, 0.04575, 0.07693, 0.04575, 0.07693, -0.002381, 0.1154, 0.04575, 0.1154, 0.09388, 0.07693, 0.09388, 0.07693, 0.04575, 0.1154, 0.09388, 0.1154, 0.142, 0.07693, 0.142, 0.07693, 0.09388, 0.1154, 0.142, 0.1154, 0.1901, 0.07693, 0.1901, 0.07693, 0.142, 0.1154, 0.1901, 0.1154, 0.2383, 0.07693, 0.2383, 0.07693, 0.1901, 0.1154, 0.2383, 0.1154, 0.2864, 0.07693, 0.2864, 0.07693, 0.2383, 0.1154, 0.2864, 0.1154, 0.3345, 0.07693, 0.3345, 0.07693, 0.2864, 0.1154, 0.3345, 0.1154, 0.3827, 0.07693, 0.3827, 0.07693, 0.3345, 0.07693, -0.002381, 0.07693, 0.04575, 0.03845, 0.04575, 0.03845, -0.002381, 0.07693, 0.04575, 0.07693, 0.09388, 0.03845, 0.09388, 0.03845, 0.04575, 0.07693, 0.09388, 0.07693, 0.142, 0.03845, 0.142, 0.03845, 0.09388, 0.07693, 0.142, 0.07693, 0.1901, 0.03845, 0.1901, 0.03845, 0.142, 0.07693, 0.1901, 0.07693, 0.2383, 0.03845, 0.2383, 0.03845, 0.1901, 0.07693, 0.2383, 0.07693, 0.2864, 0.03845, 0.2864, 0.03845, 0.2383, 0.07693, 0.2864, 0.07693, 0.3345, 0.03845, 0.3345, 0.03845, 0.2864, 0.07693, 0.3345, 0.07693, 0.3827, 0.03845, 0.3827, 0.03845, 0.3345, 0.9618, -0.002381, 0.9618, 0.04575, 0.9233, 0.04575, 0.9233, -0.002381, 0.9618, 0.04575, 0.9618, 0.09388, 0.9233, 0.09388, 0.9233, 0.04575, 0.9618, 0.09388, 0.9618, 0.142, 0.9233, 0.142, 0.9233, 0.09388, 0.9618, 0.142, 0.9618, 0.1901, 0.9233, 0.1901, 0.9233, 0.142, 0.9618, 0.1901, 0.9618, 0.2383, 0.9233, 0.2383, 0.9233, 0.1901, 0.9618, 0.2383, 0.9618, 0.2864, 0.9233, 0.2864, 0.9233, 0.2383, 0.9618, 0.2864, 0.9618, 0.3345, 0.9233, 0.3345, 0.9233, 0.2864, 0.9618, 0.3345, 0.9618, 0.3827, 0.9233, 0.3827, 0.9233, 0.3345, 0.9233, -0.002381, 0.9233, 0.04575, 0.8849, 0.04575, 0.8849, -0.002381, 0.9233, 0.04575, 0.9233, 0.09388, 0.8849, 0.09388, 0.8849, 0.04575, 0.9233, 0.09388, 0.9233, 0.142, 0.8849, 0.142, 0.8849, 0.09388, 0.9233, 0.142, 0.9233, 0.1901, 0.8849, 0.1901, 0.8849, 0.142, 0.9233, 0.1901, 0.9233, 0.2383, 0.8849, 0.2383, 0.8849, 0.1901, 0.9233, 0.2383, 0.9233, 0.2864, 0.8849, 0.2864, 0.8849, 0.2383, 0.9233, 0.2864, 0.9233, 0.3345, 0.8849, 0.3345, 0.8849, 0.2864, 0.9233, 0.3345, 0.9233, 0.3827, 0.8849, 0.3827, 0.8849, 0.3345, 0.8849, -0.002381, 0.8849, 0.04575, 0.8464, 0.04575, 0.8464, -0.002381, 0.8849, 0.04575, 0.8849, 0.09388, 0.8464, 0.09388, 0.8464, 0.04575, 0.8849, 0.09388, 0.8849, 0.142, 0.8464, 0.142, 0.8464, 0.09388, 0.8849, 0.142, 0.8849, 0.1901, 0.8464, 0.1901, 0.8464, 0.142, 0.8849, 0.1901, 0.8849, 0.2383, 0.8464, 0.2383, 0.8464, 0.1901, 0.8849, 0.2383, 0.8849, 0.2864, 0.8464, 0.2864, 0.8464, 0.2383, 0.8849, 0.2864, 0.8849, 0.3345, 0.8464, 0.3345, 0.8464, 0.2864, 0.8849, 0.3345, 0.8849, 0.3827, 0.8464, 0.3827, 0.8464, 0.3345, 0.8464, -0.002381, 0.8464, 0.04575, 0.8079, 0.04575, 0.8079, -0.002381, 0.8464, 0.04575, 0.8464, 0.09388, 0.8079, 0.09388, 0.8079, 0.04575, 0.8464, 0.09388, 0.8464, 0.142, 0.8079, 0.142, 0.8079, 0.09388, 0.8464, 0.142, 0.8464, 0.1901, 0.8079, 0.1901, 0.8079, 0.142, 0.8464, 0.1901, 0.8464, 0.2383, 0.8079, 0.2383, 0.8079, 0.1901, 0.8464, 0.2383, 0.8464, 0.2864, 0.8079, 0.2864, 0.8079, 0.2383, 0.8464, 0.2864, 0.8464, 0.3345, 0.8079, 0.3345, 0.8079, 0.2864, 0.8464, 0.3345, 0.8464, 0.3827, 0.8079, 0.3827, 0.8079, 0.3345, 0.8079, -0.002381, 0.8079, 0.04575, 0.7694, 0.04575, 0.7694, -0.002381, 0.8079, 0.04575, 0.8079, 0.09388, 0.7694, 0.09388, 0.7694, 0.04575, 0.8079, 0.09388, 0.8079, 0.142, 0.7694, 0.142, 0.7694, 0.09388, 0.8079, 0.142, 0.8079, 0.1901, 0.7694, 0.1901, 0.7694, 0.142, 0.8079, 0.1901, 0.8079, 0.2383, 0.7694, 0.2383, 0.7694, 0.1901, 0.8079, 0.2383, 0.8079, 0.2864, 0.7694, 0.2864, 0.7694, 0.2383, 0.8079, 0.2864, 0.8079, 0.3345, 0.7694, 0.3345, 0.7694, 0.2864, 0.8079, 0.3345, 0.8079, 0.3827, 0.7694, 0.3827, 0.7694, 0.3345, 0.7694, -0.002381, 0.7694, 0.04575, 0.731, 0.04575, 0.731, -0.002381, 0.7694, 0.04575, 0.7694, 0.09388, 0.731, 0.09388, 0.731, 0.04575, 0.7694, 0.09388, 0.7694, 0.142, 0.731, 0.142, 0.731, 0.09388, 0.7694, 0.142, 0.7694, 0.1901, 0.731, 0.1901, 0.731, 0.142, 0.7694, 0.1901, 0.7694, 0.2383, 0.731, 0.2383, 0.731, 0.1901, 0.7694, 0.2383, 0.7694, 0.2864, 0.731, 0.2864, 0.731, 0.2383, 0.7694, 0.2864, 0.7694, 0.3345, 0.731, 0.3345, 0.731, 0.2864, 0.7694, 0.3345, 0.7694, 0.3827, 0.731, 0.3827, 0.731, 0.3345, 0.731, -0.002381, 0.731, 0.04575, 0.6925, 0.04575, 0.6925, -0.002381, 0.731, 0.04575, 0.731, 0.09388, 0.6925, 0.09388, 0.6925, 0.04575, 0.731, 0.09388, 0.731, 0.142, 0.6925, 0.142, 0.6925, 0.09388, 0.731, 0.142, 0.731, 0.1901, 0.6925, 0.1901, 0.6925, 0.142, 0.731, 0.1901, 0.731, 0.2383, 0.6925, 0.2383, 0.6925, 0.1901, 0.731, 0.2383, 0.731, 0.2864, 0.6925, 0.2864, 0.6925, 0.2383, 0.731, 0.2864, 0.731, 0.3345, 0.6925, 0.3345, 0.6925, 0.2864, 0.731, 0.3345, 0.731, 0.3827, 0.6925, 0.3827, 0.6925, 0.3345])
me_sphere.use_remesh_preserve_volume = False
me_sphere.use_remesh_preserve_attributes = False
me_sphere.use_mirror_vertex_groups = False
me_sphere.update()

# ---- objects
ob_cylinder_001 = bpy.data.objects.new('Cylinder.001', me_cylinder_004)
ob_empty = bpy.data.objects.new('Empty', None)
ob_cylinder = bpy.data.objects.new('Cylinder', me_cylinder_003)
ob_sphere = bpy.data.objects.new('Sphere', me_sphere)

# ---- transforms, parenting, visibility, modifiers, constraints
ob_cylinder_001.location = (0.0, 0.0, 0.0)
ob_cylinder_001.lineart.crease_threshold = 0.0
_m = ob_cylinder_001.modifiers.new('Array', 'ARRAY')
_m.count = 6
_m.constant_offset_displace = (0.0, 0.0, 0.0)
_m.use_relative_offset = False
_m.use_object_offset = True
_m.offset_object = ob_empty
ob_empty.parent = ob_cylinder_001
ob_empty.location = (0.0, 0.0, 0.0)
ob_empty.rotation_euler = (0.0, -0.0, 1.047)
ob_empty.empty_image_offset = (0.0, 0.0)
ob_empty.lineart.crease_threshold = 0.0
ob_cylinder.location = (0.0, 0.0, 0.0)
ob_cylinder.lineart.crease_threshold = 0.0
_m = ob_cylinder.modifiers.new('EdgeSplit', 'EDGE_SPLIT')
ob_sphere.location = (0.0, 0.0, 0.0)
ob_sphere.rotation_euler = (0.0, 0.0, 0.5236)
ob_sphere.lineart.crease_threshold = 0.0

# ---- collection membership
col_collection_1.objects.link(ob_cylinder_001)
col_collection_1.objects.link(ob_empty)
col_collection_1.objects.link(ob_cylinder)
col_collection_1.objects.link(ob_sphere)

# ---- scene / render settings (as saved in the file)
scene.frame_start = 1; scene.frame_end = 250; scene.frame_set(1)
scene.render.engine = 'BLENDER_EEVEE_NEXT'
scene.render.image_settings.compression = 90
scene.render.resolution_percentage = 50
scene.render.dither_intensity = 0.0
scene.cycles.use_denoising = False
scene.cycles.samples = 10
scene.cycles.sampling_pattern = 'TABULATED_SOBOL'
scene.cycles.light_sampling_threshold = 0.0
scene.cycles.use_adaptive_sampling = False
scene.cycles.use_light_tree = False
scene.cycles.blur_glossy = 0.0
scene.cycles.volume_bounces = 1
scene.cycles.pixel_filter_type = 'GAUSSIAN'
scene.cycles.sample_clamp_indirect = 0.0
scene.view_settings.view_transform = 'Standard'
bpy.context.view_layer.update()

# ---- added for rendering (the .blend has no active camera and no usable light): camera, sun
cam_auto = bpy.data.cameras.new('AutoCamera')
cam_auto.lens = 50.0
cam_auto.sensor_width = 36.0
cam_auto.clip_end = 1000.0
ob_auto_camera = bpy.data.objects.new('AutoCamera', cam_auto)
scene.collection.objects.link(ob_auto_camera)
ob_auto_camera.location = (4.85999, -5.83199, 3.88799)
ob_auto_camera.rotation_euler = (1.09748, -7.21219e-08, 0.694738)
scene.camera = ob_auto_camera
light_auto_sun = bpy.data.lights.new('AutoSun', 'SUN')
light_auto_sun.energy = 3.0
light_auto_sun.angle = 0.0523599
ob_auto_sun = bpy.data.objects.new('AutoSun', light_auto_sun)
scene.collection.objects.link(ob_auto_sun)
ob_auto_sun.rotation_euler = (0.872665, 0.174533, 0.523599)
bpy.context.view_layer.update()
